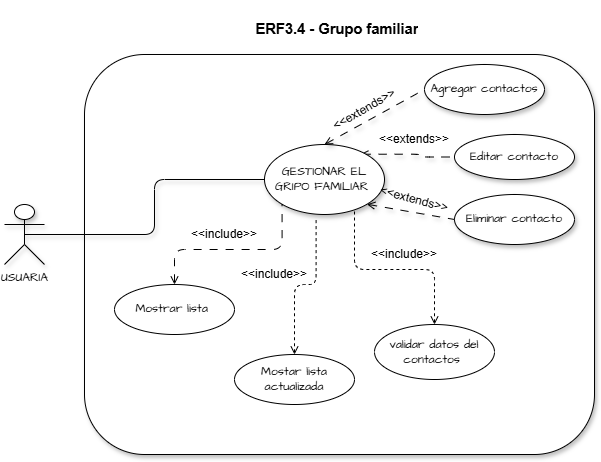

The diagram above was exported from draw.io. Its source (the exported page's mxGraphModel, read from the mxfile embedded in the PNG):
<mxGraphModel dx="864" dy="1683" grid="1" gridSize="10" guides="1" tooltips="1" connect="1" arrows="1" fold="1" page="1" pageScale="1" pageWidth="827" pageHeight="1169" math="0" shadow="0">
  <root>
    <mxCell id="0_aPi0m_EFBFzGxvUY7S-0" />
    <mxCell id="0_aPi0m_EFBFzGxvUY7S-1" parent="0_aPi0m_EFBFzGxvUY7S-0" />
    <mxCell id="0_aPi0m_EFBFzGxvUY7S-2" parent="0_aPi0m_EFBFzGxvUY7S-1" style="rounded=1;whiteSpace=wrap;html=1;hachureGap=4;fontFamily=Architects Daughter;fontSource=https%3A%2F%2Ffonts.googleapis.com%2Fcss%3Ffamily%3DArchitects%2BDaughter;shadow=1;" value="" vertex="1">
      <mxGeometry height="400" width="510" x="150" y="50" as="geometry" />
    </mxCell>
    <mxCell id="0_aPi0m_EFBFzGxvUY7S-3" parent="0_aPi0m_EFBFzGxvUY7S-1" style="text;html=1;whiteSpace=wrap;strokeColor=none;fillColor=none;align=center;verticalAlign=middle;rounded=1;fontFamily=Architects Daughter;fontSource=https%3A%2F%2Ffonts.googleapis.com%2Fcss%3Ffamily%3DArchitects%2BDaughter;shadow=1;" value="&lt;span data-contrast=&quot;none&quot; lang=&quot;ES-CO&quot; class=&quot;TextRun SCXW256629822 BCX8&quot; style=&quot;-webkit-user-drag: none; -webkit-tap-highlight-color: transparent; margin: 0px; padding: 0px; user-select: text; text-align: left; background-color: rgb(255, 255, 255); font-size: 11pt; line-height: 19.6917px; font-family: Aptos, Aptos_EmbeddedFont, Aptos_MSFontService, sans-serif; font-weight: bold; font-variant-ligatures: none !important;&quot;&gt;&lt;span class=&quot;NormalTextRun SCXW256629822 BCX8&quot; style=&quot;-webkit-user-drag: none; -webkit-tap-highlight-color: transparent; margin: 0px; padding: 0px; user-select: text;&quot;&gt;ERF3.4 - Grupo familiar&lt;/span&gt;&lt;/span&gt;&lt;span class=&quot;EOP SCXW256629822 BCX8&quot; data-ccp-props=&quot;{&amp;quot;134233117&amp;quot;:false,&amp;quot;134233118&amp;quot;:false,&amp;quot;335559685&amp;quot;:708,&amp;quot;335559737&amp;quot;:0,&amp;quot;335559738&amp;quot;:0,&amp;quot;335559739&amp;quot;:160}&quot; style=&quot;-webkit-user-drag: none; -webkit-tap-highlight-color: transparent; margin: 0px; padding: 0px; user-select: text; text-align: left; background-color: rgb(255, 255, 255); font-size: 11pt; line-height: 19.6917px; font-family: Aptos, Aptos_EmbeddedFont, Aptos_MSFontService, sans-serif;&quot;&gt;&amp;nbsp;&lt;/span&gt;" vertex="1">
      <mxGeometry height="50" width="380" x="215" as="geometry" />
    </mxCell>
    <mxCell id="0_aPi0m_EFBFzGxvUY7S-4" edge="1" parent="0_aPi0m_EFBFzGxvUY7S-1" source="0_aPi0m_EFBFzGxvUY7S-5" style="edgeStyle=orthogonalEdgeStyle;rounded=1;hachureGap=4;orthogonalLoop=1;jettySize=auto;html=1;entryX=0;entryY=0.5;entryDx=0;entryDy=0;fontFamily=Architects Daughter;fontSource=https%3A%2F%2Ffonts.googleapis.com%2Fcss%3Ffamily%3DArchitects%2BDaughter;shadow=1;endArrow=none;endFill=0;exitX=0.5;exitY=0.5;exitDx=0;exitDy=0;exitPerimeter=0;" target="0_aPi0m_EFBFzGxvUY7S-7">
      <mxGeometry relative="1" as="geometry">
        <mxPoint x="110" y="230" as="sourcePoint" />
      </mxGeometry>
    </mxCell>
    <mxCell id="0_aPi0m_EFBFzGxvUY7S-5" parent="0_aPi0m_EFBFzGxvUY7S-1" style="shape=umlActor;verticalLabelPosition=bottom;verticalAlign=top;html=1;outlineConnect=0;hachureGap=4;fontFamily=Architects Daughter;fontSource=https%3A%2F%2Ffonts.googleapis.com%2Fcss%3Ffamily%3DArchitects%2BDaughter;shadow=1;rounded=1;" value="USUARIA" vertex="1">
      <mxGeometry height="60" width="40" x="70" y="200" as="geometry" />
    </mxCell>
    <mxCell id="0_aPi0m_EFBFzGxvUY7S-6" edge="1" parent="0_aPi0m_EFBFzGxvUY7S-1" source="0_aPi0m_EFBFzGxvUY7S-7" style="edgeStyle=orthogonalEdgeStyle;rounded=1;hachureGap=4;orthogonalLoop=1;jettySize=auto;html=1;fontFamily=Architects Daughter;fontSource=https%3A%2F%2Ffonts.googleapis.com%2Fcss%3Ffamily%3DArchitects%2BDaughter;exitX=0.799;exitY=0.139;exitDx=0;exitDy=0;exitPerimeter=0;dashed=1;dashPattern=8 8;shadow=1;endArrow=none;endFill=0;startArrow=open;startFill=0;" target="0_aPi0m_EFBFzGxvUY7S-10" value="">
      <mxGeometry relative="1" as="geometry" />
    </mxCell>
    <mxCell id="0_aPi0m_EFBFzGxvUY7S-7" parent="0_aPi0m_EFBFzGxvUY7S-1" style="ellipse;whiteSpace=wrap;html=1;hachureGap=4;fontFamily=Architects Daughter;fontSource=https%3A%2F%2Ffonts.googleapis.com%2Fcss%3Ffamily%3DArchitects%2BDaughter;shadow=1;rounded=1;" value="GESTIONAR EL GRIPO FAMILIAR&amp;nbsp;" vertex="1">
      <mxGeometry height="70" width="120" x="330" y="140" as="geometry" />
    </mxCell>
    <mxCell id="0_aPi0m_EFBFzGxvUY7S-8" edge="1" parent="0_aPi0m_EFBFzGxvUY7S-1" source="0_aPi0m_EFBFzGxvUY7S-7" style="endArrow=none;html=1;rounded=1;hachureGap=4;fontFamily=Architects Daughter;fontSource=https%3A%2F%2Ffonts.googleapis.com%2Fcss%3Ffamily%3DArchitects%2BDaughter;entryX=0;entryY=0.5;entryDx=0;entryDy=0;exitX=0.5;exitY=0;exitDx=0;exitDy=0;shadow=1;endFill=0;dashed=1;dashPattern=8 8;startArrow=open;startFill=0;" target="0_aPi0m_EFBFzGxvUY7S-9" value="">
      <mxGeometry height="50" relative="1" width="50" as="geometry">
        <mxPoint x="320" y="160" as="sourcePoint" />
        <mxPoint x="370" y="110" as="targetPoint" />
      </mxGeometry>
    </mxCell>
    <mxCell id="0_aPi0m_EFBFzGxvUY7S-9" parent="0_aPi0m_EFBFzGxvUY7S-1" style="ellipse;whiteSpace=wrap;html=1;hachureGap=4;fontFamily=Architects Daughter;fontSource=https%3A%2F%2Ffonts.googleapis.com%2Fcss%3Ffamily%3DArchitects%2BDaughter;shadow=1;rounded=1;" value="Agregar contactos" vertex="1">
      <mxGeometry height="50" width="120" x="490" y="60" as="geometry" />
    </mxCell>
    <mxCell id="0_aPi0m_EFBFzGxvUY7S-10" parent="0_aPi0m_EFBFzGxvUY7S-1" style="ellipse;whiteSpace=wrap;html=1;hachureGap=4;fontFamily=Architects Daughter;fontSource=https%3A%2F%2Ffonts.googleapis.com%2Fcss%3Ffamily%3DArchitects%2BDaughter;shadow=1;rounded=1;" value="Editar contacto" vertex="1">
      <mxGeometry height="45" width="120" x="520" y="130" as="geometry" />
    </mxCell>
    <mxCell id="0_aPi0m_EFBFzGxvUY7S-11" parent="0_aPi0m_EFBFzGxvUY7S-1" style="ellipse;whiteSpace=wrap;html=1;hachureGap=4;fontFamily=Architects Daughter;fontSource=https%3A%2F%2Ffonts.googleapis.com%2Fcss%3Ffamily%3DArchitects%2BDaughter;shadow=1;rounded=1;" value="Eliminar contacto" vertex="1">
      <mxGeometry height="50" width="120" x="520" y="190" as="geometry" />
    </mxCell>
    <mxCell id="0_aPi0m_EFBFzGxvUY7S-12" edge="1" parent="0_aPi0m_EFBFzGxvUY7S-1" source="0_aPi0m_EFBFzGxvUY7S-7" style="endArrow=none;html=1;rounded=1;hachureGap=4;fontFamily=Architects Daughter;fontSource=https%3A%2F%2Ffonts.googleapis.com%2Fcss%3Ffamily%3DArchitects%2BDaughter;exitX=1;exitY=1;exitDx=0;exitDy=0;entryX=0;entryY=0.5;entryDx=0;entryDy=0;dashed=1;dashPattern=8 8;shadow=1;endFill=0;startArrow=open;startFill=0;" target="0_aPi0m_EFBFzGxvUY7S-11" value="">
      <mxGeometry height="50" relative="1" width="50" as="geometry">
        <mxPoint x="380" y="300" as="sourcePoint" />
        <mxPoint x="430" y="250" as="targetPoint" />
      </mxGeometry>
    </mxCell>
    <mxCell id="0_aPi0m_EFBFzGxvUY7S-13" edge="1" parent="0_aPi0m_EFBFzGxvUY7S-1" source="0_aPi0m_EFBFzGxvUY7S-14" style="edgeStyle=orthogonalEdgeStyle;rounded=1;hachureGap=4;orthogonalLoop=1;jettySize=auto;html=1;exitX=0.5;exitY=0;exitDx=0;exitDy=0;entryX=0;entryY=1;entryDx=0;entryDy=0;fontFamily=Architects Daughter;fontSource=https%3A%2F%2Ffonts.googleapis.com%2Fcss%3Ffamily%3DArchitects%2BDaughter;fontSize=12;fontColor=default;dashed=1;dashPattern=8 8;endArrow=none;endFill=0;startArrow=open;startFill=0;" target="0_aPi0m_EFBFzGxvUY7S-7">
      <mxGeometry relative="1" as="geometry" />
    </mxCell>
    <mxCell id="0_aPi0m_EFBFzGxvUY7S-14" parent="0_aPi0m_EFBFzGxvUY7S-1" style="ellipse;whiteSpace=wrap;html=1;rounded=1;hachureGap=4;strokeColor=default;align=center;verticalAlign=middle;fontFamily=Architects Daughter;fontSource=https%3A%2F%2Ffonts.googleapis.com%2Fcss%3Ffamily%3DArchitects%2BDaughter;fontSize=12;fontColor=default;fillColor=default;" value="Mostrar lista&amp;nbsp;" vertex="1">
      <mxGeometry height="50" width="120" x="180" y="280" as="geometry" />
    </mxCell>
    <mxCell id="0_aPi0m_EFBFzGxvUY7S-15" edge="1" parent="0_aPi0m_EFBFzGxvUY7S-1" source="0_aPi0m_EFBFzGxvUY7S-16" style="edgeStyle=orthogonalEdgeStyle;rounded=1;hachureGap=4;orthogonalLoop=1;jettySize=auto;html=1;exitX=0.5;exitY=0;exitDx=0;exitDy=0;entryX=0.43;entryY=1.061;entryDx=0;entryDy=0;fontFamily=Architects Daughter;fontSource=https%3A%2F%2Ffonts.googleapis.com%2Fcss%3Ffamily%3DArchitects%2BDaughter;fontSize=12;fontColor=default;dashed=1;endArrow=none;endFill=0;entryPerimeter=0;startArrow=open;startFill=0;" target="0_aPi0m_EFBFzGxvUY7S-7">
      <mxGeometry relative="1" as="geometry" />
    </mxCell>
    <mxCell id="0_aPi0m_EFBFzGxvUY7S-16" parent="0_aPi0m_EFBFzGxvUY7S-1" style="ellipse;whiteSpace=wrap;html=1;rounded=1;hachureGap=4;strokeColor=default;align=center;verticalAlign=middle;fontFamily=Architects Daughter;fontSource=https%3A%2F%2Ffonts.googleapis.com%2Fcss%3Ffamily%3DArchitects%2BDaughter;fontSize=12;fontColor=default;fillColor=default;" value="Mostar lista actualizada" vertex="1">
      <mxGeometry height="50" width="120" x="300" y="350" as="geometry" />
    </mxCell>
    <mxCell id="0_aPi0m_EFBFzGxvUY7S-17" parent="0_aPi0m_EFBFzGxvUY7S-1" style="ellipse;whiteSpace=wrap;html=1;rounded=1;hachureGap=4;strokeColor=default;align=center;verticalAlign=middle;fontFamily=Architects Daughter;fontSource=https%3A%2F%2Ffonts.googleapis.com%2Fcss%3Ffamily%3DArchitects%2BDaughter;fontSize=12;fontColor=default;fillColor=default;" value="validar datos del contactos&amp;nbsp;" vertex="1">
      <mxGeometry height="55" width="120" x="440" y="320" as="geometry" />
    </mxCell>
    <mxCell id="0_aPi0m_EFBFzGxvUY7S-18" edge="1" parent="0_aPi0m_EFBFzGxvUY7S-1" source="0_aPi0m_EFBFzGxvUY7S-17" style="edgeStyle=orthogonalEdgeStyle;rounded=1;hachureGap=4;orthogonalLoop=1;jettySize=auto;html=1;exitX=0.5;exitY=0;exitDx=0;exitDy=0;entryX=0.75;entryY=0.948;entryDx=0;entryDy=0;entryPerimeter=0;fontFamily=Architects Daughter;fontSource=https%3A%2F%2Ffonts.googleapis.com%2Fcss%3Ffamily%3DArchitects%2BDaughter;fontSize=12;fontColor=default;dashed=1;endArrow=none;endFill=0;startArrow=open;startFill=0;" target="0_aPi0m_EFBFzGxvUY7S-7">
      <mxGeometry relative="1" as="geometry" />
    </mxCell>
    <mxCell id="0_aPi0m_EFBFzGxvUY7S-21" parent="0_aPi0m_EFBFzGxvUY7S-1" style="text;html=1;whiteSpace=wrap;strokeColor=none;fillColor=none;align=center;verticalAlign=middle;rounded=0;rotation=-30;" value="&amp;lt;&amp;lt;extends&amp;gt;&amp;gt;" vertex="1">
      <mxGeometry height="30" width="60" x="400" y="90" as="geometry" />
    </mxCell>
    <mxCell id="0_aPi0m_EFBFzGxvUY7S-24" parent="0_aPi0m_EFBFzGxvUY7S-1" style="text;html=1;whiteSpace=wrap;strokeColor=none;fillColor=none;align=center;verticalAlign=middle;rounded=0;" value="&amp;lt;&amp;lt;include&amp;gt;&amp;gt;" vertex="1">
      <mxGeometry height="30" width="80" x="430" y="235" as="geometry" />
    </mxCell>
    <mxCell id="zm4PbQS91jmeLYJa6P4R-0" parent="0_aPi0m_EFBFzGxvUY7S-1" style="text;html=1;whiteSpace=wrap;strokeColor=none;fillColor=none;align=center;verticalAlign=middle;rounded=0;rotation=0;" value="&amp;lt;&amp;lt;extends&amp;gt;&amp;gt;" vertex="1">
      <mxGeometry height="30" width="60" x="450" y="120" as="geometry" />
    </mxCell>
    <mxCell id="zm4PbQS91jmeLYJa6P4R-1" parent="0_aPi0m_EFBFzGxvUY7S-1" style="text;html=1;whiteSpace=wrap;strokeColor=none;fillColor=none;align=center;verticalAlign=middle;rounded=0;rotation=15;" value="&amp;lt;&amp;lt;extends&amp;gt;&amp;gt;" vertex="1">
      <mxGeometry height="30" width="60" x="450" y="180" as="geometry" />
    </mxCell>
    <mxCell id="zm4PbQS91jmeLYJa6P4R-2" parent="0_aPi0m_EFBFzGxvUY7S-1" style="text;html=1;whiteSpace=wrap;strokeColor=none;fillColor=none;align=center;verticalAlign=middle;rounded=0;" value="&amp;lt;&amp;lt;include&amp;gt;&amp;gt;" vertex="1">
      <mxGeometry height="30" width="80" x="300" y="255" as="geometry" />
    </mxCell>
    <mxCell id="zm4PbQS91jmeLYJa6P4R-3" parent="0_aPi0m_EFBFzGxvUY7S-1" style="text;html=1;whiteSpace=wrap;strokeColor=none;fillColor=none;align=center;verticalAlign=middle;rounded=0;" value="&amp;lt;&amp;lt;include&amp;gt;&amp;gt;" vertex="1">
      <mxGeometry height="30" width="80" x="250" y="215" as="geometry" />
    </mxCell>
  </root>
</mxGraphModel>